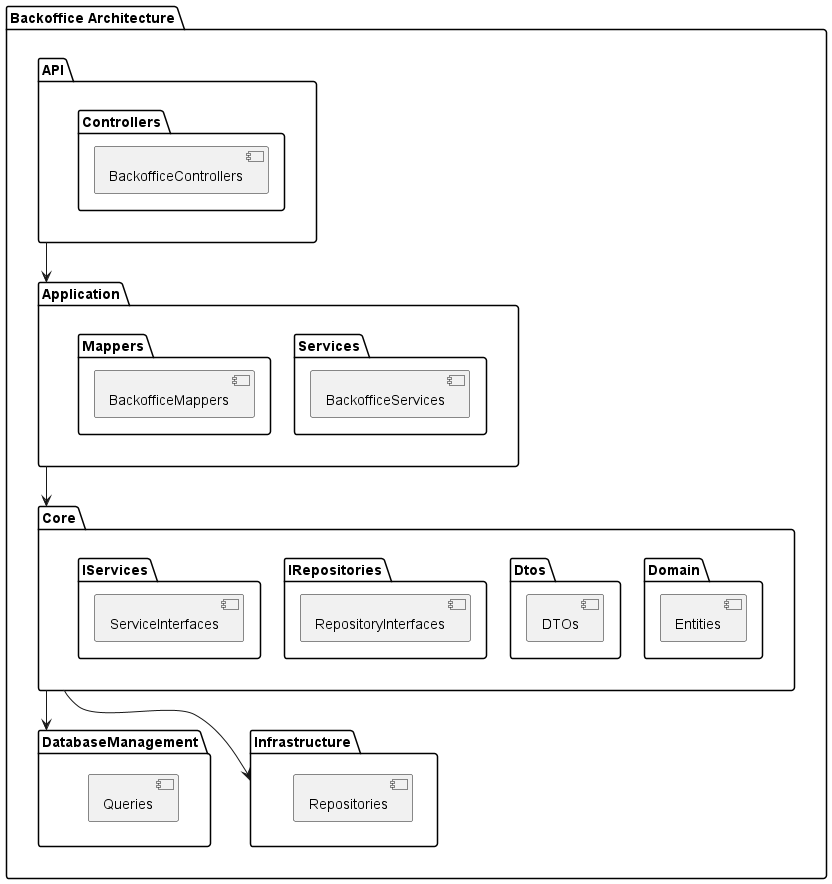

The diagram above was rendered by PlantUML. Its source (embedded in the PNG):
@startuml

package "Backoffice Architecture" {
    package "API"{
        package "Controllers"{
            [BackofficeControllers]
        }
    }
    package "Application" {
        package "Services"{
            [BackofficeServices]
        }
        package "Mappers"{
            [BackofficeMappers]
        }
    }
    package "Core" {
        package "Domain"{
            [Entities]
        }
        package "Dtos"{
            [DTOs]
        }
        package "IRepositories"{
            [RepositoryInterfaces]
        }
        package "IServices"{
            [ServiceInterfaces]
        }
    }
    package "DatabaseManagement"{
        [Queries]
    }
    package "Infrastructure"{
        [Repositories]
    }
    API --> Application
    Application --> Core
    Core --> DatabaseManagement
    Core --> Infrastructure
}

@enduml